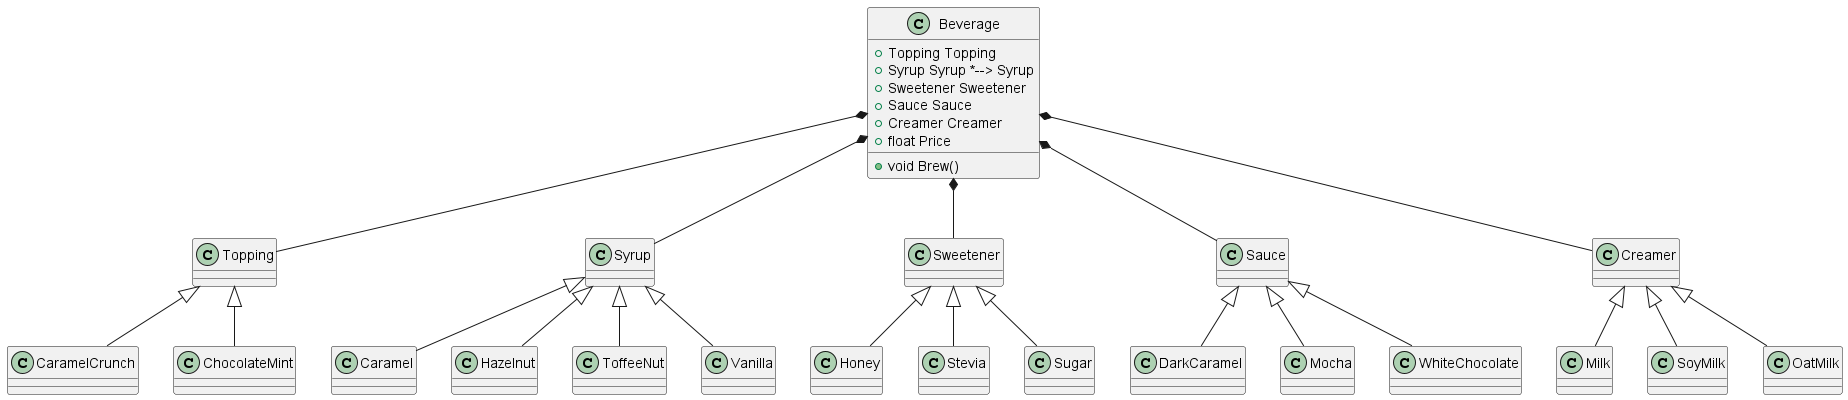

The diagram above was rendered by PlantUML. Its source (embedded in the PNG):
@startuml
class Beverage 
{
    +Topping Topping
    +Syrup Syrup *--> Syrup
    +Sweetener Sweetener
    +Sauce Sauce
    +Creamer Creamer
    +float Price
    +void Brew()    
}
Beverage *-- Topping
Beverage *-- Syrup
Beverage *-- Sweetener
Beverage *-- Sauce
Beverage *-- Creamer
class Topping {}
class CaramelCrunch extends Topping {}
class ChocolateMint extends Topping {}
class Syrup {}
class Caramel extends Syrup {}
class Hazelnut extends Syrup {}
class ToffeeNut extends Syrup {}
class Vanilla extends Syrup {}
class Sauce {}
class DarkCaramel extends Sauce {}
class Mocha extends Sauce {}
class WhiteChocolate extends Sauce {}
class Sweetener {}
class Honey extends Sweetener {}
class Stevia extends Sweetener {}
class Sugar extends Sweetener {}
class Creamer {}
class Milk extends Creamer {}
class SoyMilk extends Creamer {}
class OatMilk extends Creamer {}

@enduml